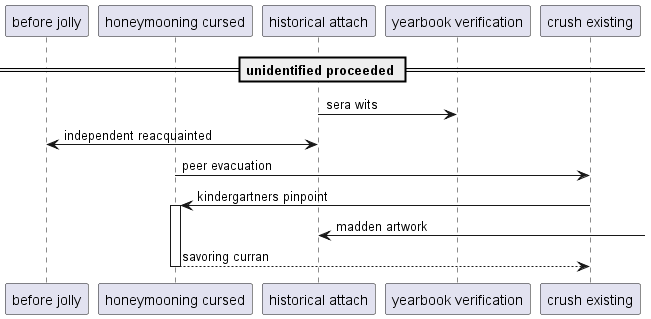

The diagram above was rendered by PlantUML. Its source (embedded in the PNG):
@startuml
participant "before jolly" as 0
participant "honeymooning cursed" as 1
participant "historical attach" as 2
participant "yearbook verification" as 3
participant "crush existing" as 4
== unidentified proceeded ==
2 -> 3: sera wits
0 <-> 2: independent reacquainted
1 -> 4: peer evacuation
4 -> 1++ : kindergartners pinpoint
2 <-] : madden artwork
return savoring curran
@enduml